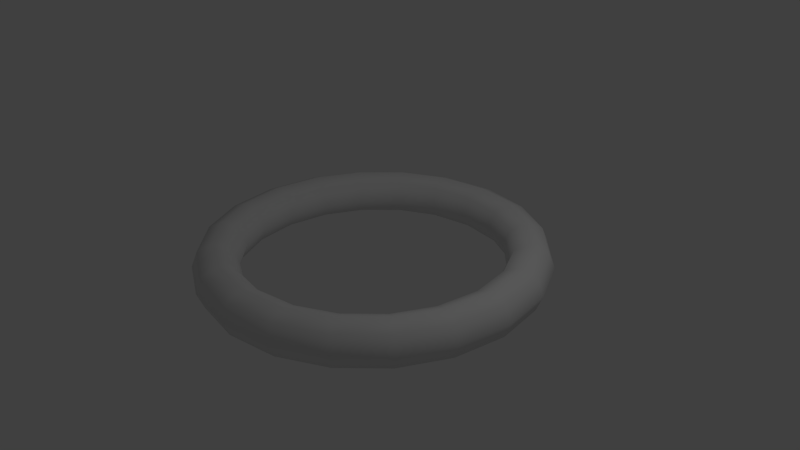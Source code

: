 # Source: Hole.blend  (saved by Blender 2.72.0; exported with 4.5.12 LTS)
import bpy
from mathutils import Matrix  # noqa: F401  (used for matrix-valued properties, if any)

bpy.ops.wm.read_factory_settings(use_empty=True)
scene = bpy.context.scene
scene.name = 'Scene'

# ---- collections
col_collection_1 = bpy.data.collections.new('Collection 1'); scene.collection.children.link(col_collection_1)

# ---- materials (node trees are filled in below, after node groups)
mat_material = bpy.data.materials.new('Material')
mat_material.alpha_threshold = 0.0
mat_material.use_transparent_shadow = False
mat_material.roughness = 0.5

# ---- material node trees

# ---- world
world_world = bpy.data.worlds.new('World'); scene.world = world_world
world_world.color = (0.05088, 0.05088, 0.05088)
world_world.use_sun_shadow = False
world_world.sun_shadow_jitter_overblur = 0.0
world_world.cycles.sampling_method = 'MANUAL'
world_world.cycles.sample_map_resolution = 256

# ---- cameras
cam_camera = bpy.data.cameras.new('Camera')
cam_camera.clip_end = 100.0
cam_camera.lens = 35.0
cam_camera.sensor_width = 32.0
cam_camera.sensor_height = 18.0
cam_camera.ortho_scale = 7.314
cam_camera.dof.focus_distance = 0.0
cam_camera.dof.aperture_fstop = 128.0

# ---- lights
light_lamp = bpy.data.lights.new('Lamp', 'POINT')
light_lamp.transmission_factor = 0.0
light_lamp.cutoff_distance = 30.0
light_lamp.energy = 100.0
light_lamp.shadow_buffer_clip_start = 1.001
light_lamp.shadow_soft_size = 0.1
light_lamp.shadow_maximum_resolution = 0.006
light_lamp.use_absolute_resolution = True
light_lamp.cycles.use_multiple_importance_sampling = False

# ---- meshes
me_mesh = bpy.data.meshes.new('Mesh')
me_mesh.from_pydata([(-7.451e-09, -1.15, 7.451e-09), (-1.49e-08, -1.106, 0.1061), (-7.451e-09, -1.0, 0.15), (4.441e-16, -0.8939, 0.1061), (7.451e-09, -0.85, -7.451e-09), (1.49e-08, -0.8939, -0.1061), (7.451e-09, -1.0, -0.15), (-4.441e-16, -1.106, -0.1061), (-0.363, -1.091, -7.451e-09), (-0.3492, -1.05, 0.1061), (-0.316, -0.949, 0.15), (-0.2828, -0.8483, 0.1061), (-0.269, -0.8066, 7.451e-09), (-0.2828, -0.8483, -0.1061), (-0.316, -0.949, -0.15), (-0.3492, -1.05, -0.1061), (-0.6791, -0.9281, -1.49e-08), (-0.6531, -0.8926, 0.1061), (-0.5905, -0.807, 0.15), (-0.5279, -0.7214, 0.1061), (-0.502, -0.6859, 1.49e-08), (-0.5279, -0.7214, -0.1061), (-0.5905, -0.807, -0.15), (-0.6531, -0.8926, -0.1061), (-0.9281, -0.6791, -2.608e-08), (-0.8926, -0.6531, 0.1061), (-0.807, -0.5905, 0.15), (-0.7214, -0.5279, 0.1061), (-0.6859, -0.502, 2.608e-08), (-0.7214, -0.5279, -0.1061), (-0.807, -0.5905, -0.15), (-0.8926, -0.6531, -0.1061), (-1.091, -0.363, -2.794e-08), (-1.05, -0.3492, 0.1061), (-0.949, -0.316, 0.15), (-0.8483, -0.2828, 0.1061), (-0.8066, -0.269, 2.794e-08), (-0.8483, -0.2828, -0.1061), (-0.949, -0.316, -0.15), (-1.05, -0.3492, -0.1061), (-1.15, 1.581e-08, -3.056e-08), (-1.106, 7.451e-09, 0.1061), (-1.0, -7.451e-09, 0.15), (-0.8939, -2.235e-08, 0.1061), (-0.85, -1.581e-08, 3.056e-08), (-0.8939, -7.451e-09, -0.1061), (-1.0, 7.451e-09, -0.15), (-1.106, 2.235e-08, -0.1061), (-1.091, 0.363, -3.26e-08), (-1.05, 0.3492, 0.1061), (-0.949, 0.316, 0.15), (-0.8483, 0.2828, 0.1061), (-0.8066, 0.269, 3.26e-08), (-0.8483, 0.2828, -0.1061), (-0.949, 0.316, -0.15), (-1.05, 0.3492, -0.1061), (-0.9281, 0.6791, -4.47e-08), (-0.8926, 0.6531, 0.1061), (-0.807, 0.5905, 0.15), (-0.7214, 0.5279, 0.1061), (-0.6859, 0.502, 4.47e-08), (-0.7214, 0.5279, -0.1061), (-0.807, 0.5905, -0.15), (-0.8926, 0.6531, -0.1061), (-0.6791, 0.9281, -4.657e-08), (-0.6531, 0.8926, 0.1061), (-0.5905, 0.807, 0.15), (-0.5279, 0.7214, 0.1061), (-0.502, 0.6859, 4.657e-08), (-0.5279, 0.7214, -0.1061), (-0.5905, 0.807, -0.15), (-0.6531, 0.8926, -0.1061), (-0.363, 1.091, -5.215e-08), (-0.3492, 1.05, 0.1061), (-0.316, 0.949, 0.15), (-0.2828, 0.8483, 0.1061), (-0.269, 0.8066, 5.215e-08), (-0.2828, 0.8483, -0.1061), (-0.316, 0.949, -0.15), (-0.3492, 1.05, -0.1061), (2.235e-08, 1.15, -5.215e-08), (-1.863e-09, 1.106, 0.1061), (-3.725e-08, 1.0, 0.15), (-3.353e-08, 0.8939, 0.1061), (-2.235e-08, 0.85, 5.215e-08), (1.863e-09, 0.8939, -0.1061), (3.725e-08, 1.0, -0.15), (3.353e-08, 1.106, -0.1061), (0.363, 1.091, -5.215e-08), (0.3492, 1.05, 0.1061), (0.316, 0.949, 0.15), (0.2828, 0.8483, 0.1061), (0.269, 0.8066, 5.215e-08), (0.2828, 0.8483, -0.1061), (0.316, 0.949, -0.15), (0.3492, 1.05, -0.1061), (0.6791, 0.9281, -4.843e-08), (0.6531, 0.8926, 0.1061), (0.5905, 0.807, 0.15), (0.5279, 0.7214, 0.1061), (0.502, 0.6859, 4.843e-08), (0.5279, 0.7214, -0.1061), (0.5905, 0.807, -0.15), (0.6531, 0.8926, -0.1061), (0.9281, 0.6791, -5.588e-08), (0.8926, 0.6531, 0.1061), (0.807, 0.5905, 0.15), (0.7214, 0.5279, 0.1061), (0.6859, 0.502, 5.588e-08), (0.7214, 0.5279, -0.1061), (0.807, 0.5905, -0.15), (0.8926, 0.6531, -0.1061), (1.091, 0.363, -5.681e-08), (1.05, 0.3492, 0.1061), (0.949, 0.316, 0.15), (0.8483, 0.2828, 0.1061), (0.8066, 0.269, 5.681e-08), (0.8483, 0.2828, -0.1061), (0.949, 0.316, -0.15), (1.05, 0.3492, -0.1061), (1.15, -1.581e-08, -5.615e-08), (1.106, 5.907e-09, 0.1061), (1.0, 2.235e-08, 0.15), (0.8939, 3.135e-08, 0.1061), (0.85, 1.581e-08, 5.615e-08), (0.8939, -5.907e-09, -0.1061), (1.0, -2.235e-08, -0.15), (1.106, -3.135e-08, -0.1061), (1.091, -0.363, -6.519e-08), (1.05, -0.3492, 0.1061), (0.949, -0.316, 0.15), (0.8483, -0.2828, 0.1061), (0.8066, -0.269, 6.519e-08), (0.8483, -0.2828, -0.1061), (0.949, -0.316, -0.15), (1.05, -0.3492, -0.1061), (0.9281, -0.6791, -6.706e-08), (0.8926, -0.6531, 0.1061), (0.807, -0.5905, 0.15), (0.7214, -0.5279, 0.1061), (0.6859, -0.502, 6.706e-08), (0.7214, -0.5279, -0.1061), (0.807, -0.5905, -0.15), (0.8926, -0.6531, -0.1061), (0.6791, -0.9281, -5.215e-08), (0.6531, -0.8926, 0.1061), (0.5905, -0.807, 0.15), (0.5279, -0.7214, 0.1061), (0.502, -0.6859, 5.215e-08), (0.5279, -0.7214, -0.1061), (0.5905, -0.807, -0.15), (0.6531, -0.8926, -0.1061), (0.363, -1.091, -2.608e-08), (0.3492, -1.05, 0.1061), (0.316, -0.949, 0.15), (0.2828, -0.8483, 0.1061), (0.269, -0.8066, 2.608e-08), (0.2828, -0.8483, -0.1061), (0.316, -0.949, -0.15), (0.3492, -1.05, -0.1061)], [], [(0, 8, 15, 7), (1, 9, 8, 0), (2, 10, 9, 1), (3, 11, 10, 2), (4, 12, 11, 3), (5, 13, 12, 4), (6, 14, 13, 5), (7, 15, 14, 6), (8, 16, 23, 15), (9, 17, 16, 8), (10, 18, 17, 9), (11, 19, 18, 10), (12, 20, 19, 11), (13, 21, 20, 12), (14, 22, 21, 13), (15, 23, 22, 14), (16, 24, 31, 23), (17, 25, 24, 16), (18, 26, 25, 17), (19, 27, 26, 18), (20, 28, 27, 19), (21, 29, 28, 20), (22, 30, 29, 21), (23, 31, 30, 22), (24, 32, 39, 31), (25, 33, 32, 24), (26, 34, 33, 25), (27, 35, 34, 26), (28, 36, 35, 27), (29, 37, 36, 28), (30, 38, 37, 29), (31, 39, 38, 30), (32, 40, 47, 39), (33, 41, 40, 32), (34, 42, 41, 33), (35, 43, 42, 34), (36, 44, 43, 35), (37, 45, 44, 36), (38, 46, 45, 37), (39, 47, 46, 38), (40, 48, 55, 47), (41, 49, 48, 40), (42, 50, 49, 41), (43, 51, 50, 42), (44, 52, 51, 43), (45, 53, 52, 44), (46, 54, 53, 45), (47, 55, 54, 46), (48, 56, 63, 55), (49, 57, 56, 48), (50, 58, 57, 49), (51, 59, 58, 50), (52, 60, 59, 51), (53, 61, 60, 52), (54, 62, 61, 53), (55, 63, 62, 54), (56, 64, 71, 63), (57, 65, 64, 56), (58, 66, 65, 57), (59, 67, 66, 58), (60, 68, 67, 59), (61, 69, 68, 60), (62, 70, 69, 61), (63, 71, 70, 62), (64, 72, 79, 71), (65, 73, 72, 64), (66, 74, 73, 65), (67, 75, 74, 66), (68, 76, 75, 67), (69, 77, 76, 68), (70, 78, 77, 69), (71, 79, 78, 70), (72, 80, 87, 79), (73, 81, 80, 72), (74, 82, 81, 73), (75, 83, 82, 74), (76, 84, 83, 75), (77, 85, 84, 76), (78, 86, 85, 77), (79, 87, 86, 78), (80, 88, 95, 87), (81, 89, 88, 80), (82, 90, 89, 81), (83, 91, 90, 82), (84, 92, 91, 83), (85, 93, 92, 84), (86, 94, 93, 85), (87, 95, 94, 86), (88, 96, 103, 95), (89, 97, 96, 88), (90, 98, 97, 89), (91, 99, 98, 90), (92, 100, 99, 91), (93, 101, 100, 92), (94, 102, 101, 93), (95, 103, 102, 94), (96, 104, 111, 103), (97, 105, 104, 96), (98, 106, 105, 97), (99, 107, 106, 98), (100, 108, 107, 99), (101, 109, 108, 100), (102, 110, 109, 101), (103, 111, 110, 102), (104, 112, 119, 111), (105, 113, 112, 104), (106, 114, 113, 105), (107, 115, 114, 106), (108, 116, 115, 107), (109, 117, 116, 108), (110, 118, 117, 109), (111, 119, 118, 110), (112, 120, 127, 119), (113, 121, 120, 112), (114, 122, 121, 113), (115, 123, 122, 114), (116, 124, 123, 115), (117, 125, 124, 116), (118, 126, 125, 117), (119, 127, 126, 118), (120, 128, 135, 127), (121, 129, 128, 120), (122, 130, 129, 121), (123, 131, 130, 122), (124, 132, 131, 123), (125, 133, 132, 124), (126, 134, 133, 125), (127, 135, 134, 126), (128, 136, 143, 135), (129, 137, 136, 128), (130, 138, 137, 129), (131, 139, 138, 130), (132, 140, 139, 131), (133, 141, 140, 132), (134, 142, 141, 133), (135, 143, 142, 134), (136, 144, 151, 143), (137, 145, 144, 136), (138, 146, 145, 137), (139, 147, 146, 138), (140, 148, 147, 139), (141, 149, 148, 140), (142, 150, 149, 141), (143, 151, 150, 142), (144, 152, 159, 151), (145, 153, 152, 144), (146, 154, 153, 145), (147, 155, 154, 146), (148, 156, 155, 147), (149, 157, 156, 148), (150, 158, 157, 149), (151, 159, 158, 150), (152, 0, 7, 159), (153, 1, 0, 152), (154, 2, 1, 153), (155, 3, 2, 154), (156, 4, 3, 155), (157, 5, 4, 156), (158, 6, 5, 157), (159, 7, 6, 158)])
me_mesh.polygons.foreach_set('use_smooth', [True] * 160)
_uv = me_mesh.uv_layers.new(name='UVMap')
_uv.uv.foreach_set('vector', [0.02338, 0.009566, 0.9937, 0.009566, 0.9937, 0.9799, 0.02338, 0.9799, 0.02338, 0.009566, 0.9937, 0.009566, 0.9937, 0.9799, 0.02338, 0.9799, 0.02338, 0.009566, 0.9937, 0.009566, 0.9937, 0.9799, 0.02338, 0.9799, 0.02338, 0.009566, 0.9937, 0.009566, 0.9937, 0.9799, 0.02338, 0.9799, 0.02338, 0.009566, 0.9937, 0.009566, 0.9937, 0.9799, 0.02338, 0.9799, 0.02338, 0.009566, 0.9937, 0.009566, 0.9937, 0.9799, 0.02338, 0.9799, 0.02338, 0.009566, 0.9937, 0.009566, 0.9937, 0.9799, 0.02338, 0.9799, 0.02338, 0.009566, 0.9937, 0.009566, 0.9937, 0.9799, 0.02338, 0.9799, 0.02338, 0.009566, 0.9937, 0.009566, 0.9937, 0.9799, 0.02338, 0.9799, 0.02338, 0.009566, 0.9937, 0.009566, 0.9937, 0.9799, 0.02338, 0.9799, 0.02338, 0.009566, 0.9937, 0.009566, 0.9937, 0.9799, 0.02338, 0.9799, 0.02338, 0.009566, 0.9937, 0.009566, 0.9937, 0.9799, 0.02338, 0.9799, 0.02338, 0.009566, 0.9937, 0.009566, 0.9937, 0.9799, 0.02338, 0.9799, 0.02338, 0.009566, 0.9937, 0.009566, 0.9937, 0.9799, 0.02338, 0.9799, 0.02338, 0.009566, 0.9937, 0.009566, 0.9937, 0.9799, 0.02338, 0.9799, 0.02338, 0.009566, 0.9937, 0.009566, 0.9937, 0.9799, 0.02338, 0.9799, 0.02338, 0.009566, 0.9937, 0.009566, 0.9937, 0.9799, 0.02338, 0.9799, 0.02338, 0.009566, 0.9937, 0.009566, 0.9937, 0.9799, 0.02338, 0.9799, 0.02338, 0.009566, 0.9937, 0.009566, 0.9937, 0.9799, 0.02338, 0.9799, 0.02338, 0.009566, 0.9937, 0.009566, 0.9937, 0.9799, 0.02338, 0.9799, 0.02338, 0.009566, 0.9937, 0.009566, 0.9937, 0.9799, 0.02338, 0.9799, 0.02338, 0.009566, 0.9937, 0.009566, 0.9937, 0.9799, 0.02338, 0.9799, 0.02338, 0.009566, 0.9937, 0.009566, 0.9937, 0.9799, 0.02338, 0.9799, 0.02338, 0.009566, 0.9937, 0.009566, 0.9937, 0.9799, 0.02338, 0.9799, 0.02338, 0.009566, 0.9937, 0.009566, 0.9937, 0.9799, 0.02338, 0.9799, 0.02338, 0.009566, 0.9937, 0.009566, 0.9937, 0.9799, 0.02338, 0.9799, 0.02338, 0.009566, 0.9937, 0.009566, 0.9937, 0.9799, 0.02338, 0.9799, 0.02338, 0.009566, 0.9937, 0.009566, 0.9937, 0.9799, 0.02338, 0.9799, 0.02338, 0.009566, 0.9937, 0.009566, 0.9937, 0.9799, 0.02338, 0.9799, 0.02338, 0.009566, 0.9937, 0.009566, 0.9937, 0.9799, 0.02338, 0.9799, 0.02338, 0.009566, 0.9937, 0.009566, 0.9937, 0.9799, 0.02338, 0.9799, 0.02338, 0.009566, 0.9937, 0.009566, 0.9937, 0.9799, 0.02338, 0.9799, 0.02338, 0.009566, 0.9937, 0.009566, 0.9937, 0.9799, 0.02338, 0.9799, 0.02338, 0.009566, 0.9937, 0.009566, 0.9937, 0.9799, 0.02338, 0.9799, 0.02338, 0.009566, 0.9937, 0.009566, 0.9937, 0.9799, 0.02338, 0.9799, 0.02338, 0.009566, 0.9937, 0.009566, 0.9937, 0.9799, 0.02338, 0.9799, 0.02338, 0.009566, 0.9937, 0.009566, 0.9937, 0.9799, 0.02338, 0.9799, 0.02338, 0.009566, 0.9937, 0.009566, 0.9937, 0.9799, 0.02338, 0.9799, 0.02338, 0.009566, 0.9937, 0.009566, 0.9937, 0.9799, 0.02338, 0.9799, 0.02338, 0.009566, 0.9937, 0.009566, 0.9937, 0.9799, 0.02338, 0.9799, 0.02338, 0.009566, 0.9937, 0.009566, 0.9937, 0.9799, 0.02338, 0.9799, 0.02338, 0.009566, 0.9937, 0.009566, 0.9937, 0.9799, 0.02338, 0.9799, 0.02338, 0.009566, 0.9937, 0.009566, 0.9937, 0.9799, 0.02338, 0.9799, 0.02338, 0.009566, 0.9937, 0.009566, 0.9937, 0.9799, 0.02338, 0.9799, 0.02338, 0.009566, 0.9937, 0.009566, 0.9937, 0.9799, 0.02338, 0.9799, 0.02338, 0.009566, 0.9937, 0.009566, 0.9937, 0.9799, 0.02338, 0.9799, 0.02338, 0.009566, 0.9937, 0.009566, 0.9937, 0.9799, 0.02338, 0.9799, 0.02338, 0.009566, 0.9937, 0.009566, 0.9937, 0.9799, 0.02338, 0.9799, 0.02338, 0.009566, 0.9937, 0.009566, 0.9937, 0.9799, 0.02338, 0.9799, 0.02338, 0.009566, 0.9937, 0.009566, 0.9937, 0.9799, 0.02338, 0.9799, 0.02338, 0.009566, 0.9937, 0.009566, 0.9937, 0.9799, 0.02338, 0.9799, 0.02338, 0.009566, 0.9937, 0.009566, 0.9937, 0.9799, 0.02338, 0.9799, 0.02338, 0.009566, 0.9937, 0.009566, 0.9937, 0.9799, 0.02338, 0.9799, 0.02338, 0.009566, 0.9937, 0.009566, 0.9937, 0.9799, 0.02338, 0.9799, 0.02338, 0.009566, 0.9937, 0.009566, 0.9937, 0.9799, 0.02338, 0.9799, 0.02338, 0.009566, 0.9937, 0.009566, 0.9937, 0.9799, 0.02338, 0.9799, 0.02338, 0.009566, 0.9937, 0.009566, 0.9937, 0.9799, 0.02338, 0.9799, 0.02338, 0.009566, 0.9937, 0.009566, 0.9937, 0.9799, 0.02338, 0.9799, 0.02338, 0.009566, 0.9937, 0.009566, 0.9937, 0.9799, 0.02338, 0.9799, 0.02338, 0.009566, 0.9937, 0.009566, 0.9937, 0.9799, 0.02338, 0.9799, 0.02338, 0.009566, 0.9937, 0.009566, 0.9937, 0.9799, 0.02338, 0.9799, 0.02338, 0.009566, 0.9937, 0.009566, 0.9937, 0.9799, 0.02338, 0.9799, 0.02338, 0.009566, 0.9937, 0.009566, 0.9937, 0.9799, 0.02338, 0.9799, 0.02338, 0.009566, 0.9937, 0.009566, 0.9937, 0.9799, 0.02338, 0.9799, 0.02338, 0.009566, 0.9937, 0.009566, 0.9937, 0.9799, 0.02338, 0.9799, 0.02338, 0.009566, 0.9937, 0.009566, 0.9937, 0.9799, 0.02338, 0.9799, 0.02338, 0.009566, 0.9937, 0.009566, 0.9937, 0.9799, 0.02338, 0.9799, 0.02338, 0.009566, 0.9937, 0.009566, 0.9937, 0.9799, 0.02338, 0.9799, 0.02338, 0.009566, 0.9937, 0.009566, 0.9937, 0.9799, 0.02338, 0.9799, 0.02338, 0.009566, 0.9937, 0.009566, 0.9937, 0.9799, 0.02338, 0.9799, 0.02338, 0.009566, 0.9937, 0.009566, 0.9937, 0.9799, 0.02338, 0.9799, 0.02338, 0.009566, 0.9937, 0.009566, 0.9937, 0.9799, 0.02338, 0.9799, 0.02338, 0.009566, 0.9937, 0.009566, 0.9937, 0.9799, 0.02338, 0.9799, 0.02338, 0.009566, 0.9937, 0.009566, 0.9937, 0.9799, 0.02338, 0.9799, 0.02338, 0.009566, 0.9937, 0.009566, 0.9937, 0.9799, 0.02338, 0.9799, 0.02338, 0.009566, 0.9937, 0.009566, 0.9937, 0.9799, 0.02338, 0.9799, 0.02338, 0.009566, 0.9937, 0.009566, 0.9937, 0.9799, 0.02338, 0.9799, 0.02338, 0.009566, 0.9937, 0.009566, 0.9937, 0.9799, 0.02338, 0.9799, 0.02338, 0.009566, 0.9937, 0.009566, 0.9937, 0.9799, 0.02338, 0.9799, 0.02338, 0.009566, 0.9937, 0.009566, 0.9937, 0.9799, 0.02338, 0.9799, 0.02338, 0.009566, 0.9937, 0.009566, 0.9937, 0.9799, 0.02338, 0.9799, 0.02338, 0.009566, 0.9937, 0.009566, 0.9937, 0.9799, 0.02338, 0.9799, 0.02338, 0.009566, 0.9937, 0.009566, 0.9937, 0.9799, 0.02338, 0.9799, 0.02338, 0.009566, 0.9937, 0.009566, 0.9937, 0.9799, 0.02338, 0.9799, 0.02338, 0.009566, 0.9937, 0.009566, 0.9937, 0.9799, 0.02338, 0.9799, 0.02338, 0.009566, 0.9937, 0.009566, 0.9937, 0.9799, 0.02338, 0.9799, 0.02338, 0.009566, 0.9937, 0.009566, 0.9937, 0.9799, 0.02338, 0.9799, 0.02338, 0.009566, 0.9937, 0.009566, 0.9937, 0.9799, 0.02338, 0.9799, 0.02338, 0.009566, 0.9937, 0.009566, 0.9937, 0.9799, 0.02338, 0.9799, 0.02338, 0.009566, 0.9937, 0.009566, 0.9937, 0.9799, 0.02338, 0.9799, 0.02338, 0.009566, 0.9937, 0.009566, 0.9937, 0.9799, 0.02338, 0.9799, 0.02338, 0.009566, 0.9937, 0.009566, 0.9937, 0.9799, 0.02338, 0.9799, 0.02338, 0.009566, 0.9937, 0.009566, 0.9937, 0.9799, 0.02338, 0.9799, 0.02338, 0.009566, 0.9937, 0.009566, 0.9937, 0.9799, 0.02338, 0.9799, 0.02338, 0.009566, 0.9937, 0.009566, 0.9937, 0.9799, 0.02338, 0.9799, 0.02338, 0.009566, 0.9937, 0.009566, 0.9937, 0.9799, 0.02338, 0.9799, 0.02338, 0.009566, 0.9937, 0.009566, 0.9937, 0.9799, 0.02338, 0.9799, 0.02338, 0.009566, 0.9937, 0.009566, 0.9937, 0.9799, 0.02338, 0.9799, 0.02338, 0.009566, 0.9937, 0.009566, 0.9937, 0.9799, 0.02338, 0.9799, 0.02338, 0.009566, 0.9937, 0.009566, 0.9937, 0.9799, 0.02338, 0.9799, 0.02338, 0.009566, 0.9937, 0.009566, 0.9937, 0.9799, 0.02338, 0.9799, 0.02338, 0.009566, 0.9937, 0.009566, 0.9937, 0.9799, 0.02338, 0.9799, 0.02338, 0.009566, 0.9937, 0.009566, 0.9937, 0.9799, 0.02338, 0.9799, 0.02338, 0.009566, 0.9937, 0.009566, 0.9937, 0.9799, 0.02338, 0.9799, 0.02338, 0.009566, 0.9937, 0.009566, 0.9937, 0.9799, 0.02338, 0.9799, 0.02338, 0.009566, 0.9937, 0.009566, 0.9937, 0.9799, 0.02338, 0.9799, 0.02338, 0.009566, 0.9937, 0.009566, 0.9937, 0.9799, 0.02338, 0.9799, 0.02338, 0.009566, 0.9937, 0.009566, 0.9937, 0.9799, 0.02338, 0.9799, 0.02338, 0.009566, 0.9937, 0.009566, 0.9937, 0.9799, 0.02338, 0.9799, 0.02338, 0.009566, 0.9937, 0.009566, 0.9937, 0.9799, 0.02338, 0.9799, 0.02338, 0.009566, 0.9937, 0.009566, 0.9937, 0.9799, 0.02338, 0.9799, 0.02338, 0.009566, 0.9937, 0.009566, 0.9937, 0.9799, 0.02338, 0.9799, 0.02338, 0.009566, 0.9937, 0.009566, 0.9937, 0.9799, 0.02338, 0.9799, 0.02338, 0.009566, 0.9937, 0.009566, 0.9937, 0.9799, 0.02338, 0.9799, 0.02338, 0.009566, 0.9937, 0.009566, 0.9937, 0.9799, 0.02338, 0.9799, 0.02338, 0.009566, 0.9937, 0.009566, 0.9937, 0.9799, 0.02338, 0.9799, 0.02338, 0.009566, 0.9937, 0.009566, 0.9937, 0.9799, 0.02338, 0.9799, 0.02338, 0.009566, 0.9937, 0.009566, 0.9937, 0.9799, 0.02338, 0.9799, 0.02338, 0.009566, 0.9937, 0.009566, 0.9937, 0.9799, 0.02338, 0.9799, 0.02338, 0.009566, 0.9937, 0.009566, 0.9937, 0.9799, 0.02338, 0.9799, 0.02338, 0.009566, 0.9937, 0.009566, 0.9937, 0.9799, 0.02338, 0.9799, 0.02338, 0.009566, 0.9937, 0.009566, 0.9937, 0.9799, 0.02338, 0.9799, 0.02338, 0.009566, 0.9937, 0.009566, 0.9937, 0.9799, 0.02338, 0.9799, 0.02338, 0.009566, 0.9937, 0.009566, 0.9937, 0.9799, 0.02338, 0.9799, 0.02338, 0.009566, 0.9937, 0.009566, 0.9937, 0.9799, 0.02338, 0.9799, 0.02338, 0.009566, 0.9937, 0.009566, 0.9937, 0.9799, 0.02338, 0.9799, 0.02338, 0.009566, 0.9937, 0.009566, 0.9937, 0.9799, 0.02338, 0.9799, 0.02338, 0.009566, 0.9937, 0.009566, 0.9937, 0.9799, 0.02338, 0.9799, 0.02338, 0.009566, 0.9937, 0.009566, 0.9937, 0.9799, 0.02338, 0.9799, 0.02338, 0.009566, 0.9937, 0.009566, 0.9937, 0.9799, 0.02338, 0.9799, 0.02338, 0.009566, 0.9937, 0.009566, 0.9937, 0.9799, 0.02338, 0.9799, 0.02338, 0.009566, 0.9937, 0.009566, 0.9937, 0.9799, 0.02338, 0.9799, 0.02338, 0.009566, 0.9937, 0.009566, 0.9937, 0.9799, 0.02338, 0.9799, 0.02338, 0.009566, 0.9937, 0.009566, 0.9937, 0.9799, 0.02338, 0.9799, 0.02338, 0.009566, 0.9937, 0.009566, 0.9937, 0.9799, 0.02338, 0.9799, 0.02338, 0.009566, 0.9937, 0.009566, 0.9937, 0.9799, 0.02338, 0.9799, 0.02338, 0.009566, 0.9937, 0.009566, 0.9937, 0.9799, 0.02338, 0.9799, 0.02338, 0.009566, 0.9937, 0.009566, 0.9937, 0.9799, 0.02338, 0.9799, 0.02338, 0.009566, 0.9937, 0.009566, 0.9937, 0.9799, 0.02338, 0.9799, 0.02338, 0.009566, 0.9937, 0.009566, 0.9937, 0.9799, 0.02338, 0.9799, 0.02338, 0.009566, 0.9937, 0.009566, 0.9937, 0.9799, 0.02338, 0.9799, 0.02338, 0.009566, 0.9937, 0.009566, 0.9937, 0.9799, 0.02338, 0.9799, 0.02338, 0.009566, 0.9937, 0.009566, 0.9937, 0.9799, 0.02338, 0.9799, 0.02338, 0.009566, 0.9937, 0.009566, 0.9937, 0.9799, 0.02338, 0.9799, 0.02338, 0.009566, 0.9937, 0.009566, 0.9937, 0.9799, 0.02338, 0.9799, 0.02338, 0.009566, 0.9937, 0.009566, 0.9937, 0.9799, 0.02338, 0.9799, 0.02338, 0.009566, 0.9937, 0.009566, 0.9937, 0.9799, 0.02338, 0.9799, 0.02338, 0.009566, 0.9937, 0.009566, 0.9937, 0.9799, 0.02338, 0.9799, 0.02338, 0.009566, 0.9937, 0.009566, 0.9937, 0.9799, 0.02338, 0.9799, 0.02338, 0.009566, 0.9937, 0.009566, 0.9937, 0.9799, 0.02338, 0.9799, 0.02338, 0.009566, 0.9937, 0.009566, 0.9937, 0.9799, 0.02338, 0.9799, 0.02338, 0.009566, 0.9937, 0.009566, 0.9937, 0.9799, 0.02338, 0.9799, 0.02338, 0.009566, 0.9937, 0.009566, 0.9937, 0.9799, 0.02338, 0.9799, 0.02338, 0.009566, 0.9937, 0.009566, 0.9937, 0.9799, 0.02338, 0.9799, 0.02338, 0.009566, 0.9937, 0.009566, 0.9937, 0.9799, 0.02338, 0.9799, 0.02338, 0.009566, 0.9937, 0.009566, 0.9937, 0.9799, 0.02338, 0.9799, 0.02338, 0.009566, 0.9937, 0.009566, 0.9937, 0.9799, 0.02338, 0.9799, 0.02338, 0.009566, 0.9937, 0.009566, 0.9937, 0.9799, 0.02338, 0.9799, 0.02338, 0.009566, 0.9937, 0.009566, 0.9937, 0.9799, 0.02338, 0.9799, 0.02338, 0.009566, 0.9937, 0.009566, 0.9937, 0.9799, 0.02338, 0.9799])
me_mesh.materials.append(mat_material)
me_mesh.use_remesh_preserve_volume = False
me_mesh.use_remesh_preserve_attributes = False
me_mesh.use_mirror_vertex_groups = False
me_mesh.update()

# ---- objects
ob_beziercircle = bpy.data.objects.new('BezierCircle', me_mesh)
ob_lamp = bpy.data.objects.new('Lamp', light_lamp)
ob_camera = bpy.data.objects.new('Camera', cam_camera)

# ---- transforms, parenting, visibility, modifiers, constraints
ob_beziercircle.location = (0.0, 0.0, 0.0)
ob_beziercircle.scale = (2.0, 2.0, 2.0)
ob_beziercircle.lineart.crease_threshold = 0.0
ob_lamp.location = (4.076, 1.005, 5.904)
ob_lamp.rotation_euler = (0.6503, 0.05522, 1.866)
ob_lamp.lock_rotations_4d = False
ob_lamp.empty_display_type = 'ARROWS'
ob_lamp.color = (0.0, 0.0, 0.0, 0.0)
ob_lamp.lineart.crease_threshold = 0.0
ob_camera.location = (7.481, -6.508, 5.344)
ob_camera.rotation_euler = (1.109, 0.01082, 0.8149)
ob_camera.lock_rotations_4d = False
ob_camera.empty_display_type = 'ARROWS'
ob_camera.color = (0.0, 0.0, 0.0, 0.0)
ob_camera.display_type = 'WIRE'
ob_camera.lineart.crease_threshold = 0.0

# ---- collection membership
col_collection_1.objects.link(ob_beziercircle)
col_collection_1.objects.link(ob_lamp)
col_collection_1.objects.link(ob_camera)

# ---- scene / render settings (as saved in the file)
scene.camera = ob_camera
scene.frame_start = 1; scene.frame_end = 250; scene.frame_set(1)
scene.render.engine = 'BLENDER_EEVEE_NEXT'
scene.render.resolution_percentage = 50
scene.render.dither_intensity = 0.0
scene.cycles.use_denoising = False
scene.cycles.samples = 10
scene.cycles.sampling_pattern = 'TABULATED_SOBOL'
scene.cycles.light_sampling_threshold = 0.0
scene.cycles.use_adaptive_sampling = False
scene.cycles.use_light_tree = False
scene.cycles.blur_glossy = 0.0
scene.cycles.pixel_filter_type = 'GAUSSIAN'
scene.cycles.sample_clamp_indirect = 0.0
scene.view_settings.view_transform = 'Standard'
bpy.context.view_layer.update()
